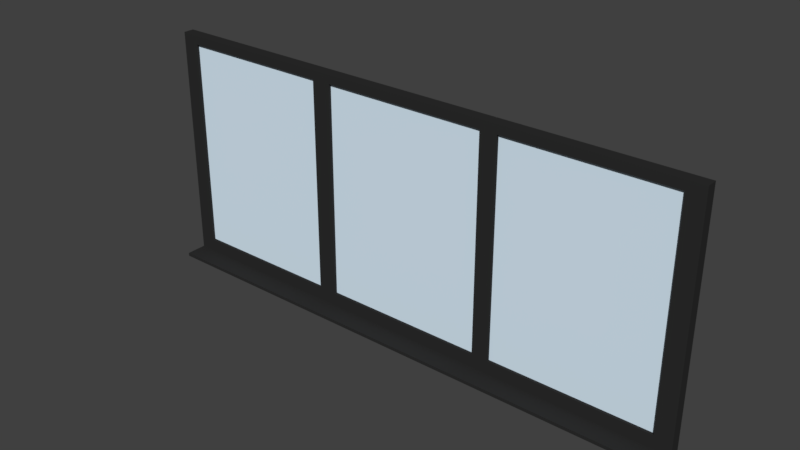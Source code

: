 # Source: FENSTER_07.blend  (saved by Blender 2.79.0; exported with 4.5.12 LTS)
import bpy
from mathutils import Matrix  # noqa: F401  (used for matrix-valued properties, if any)

bpy.ops.wm.read_factory_settings(use_empty=True)
scene = bpy.context.scene
scene.name = 'Scene'

# ---- collections
col_collection_1 = bpy.data.collections.new('Collection 1'); scene.collection.children.link(col_collection_1)

# ---- materials (node trees are filled in below, after node groups)
mat_material_001 = bpy.data.materials.new('Material.001')
mat_material_001.alpha_threshold = 0.0
mat_material_001.use_transparent_shadow = False
mat_material_001.diffuse_color = (0.7379, 0.8879, 1.0, 1.0)
mat_material_001.roughness = 0.5
mat_material_001.specular_intensity = 0.8
mat_material_073 = bpy.data.materials.new('Material.073')
mat_material_073.alpha_threshold = 0.0
mat_material_073.use_transparent_shadow = False
mat_material_073.diffuse_color = (0.02721, 0.02721, 0.02721, 1.0)
mat_material_073.roughness = 0.5
mat_material_072 = bpy.data.materials.new('Material.072')
mat_material_072.alpha_threshold = 0.0
mat_material_072.use_transparent_shadow = False
mat_material_072.diffuse_color = (0.6152, 0.6152, 0.6152, 1.0)
mat_material_072.roughness = 0.5

# ---- material node trees

# ---- world
world_world = bpy.data.worlds.new('World'); scene.world = world_world
world_world.color = (0.05088, 0.05088, 0.05088)
world_world.use_sun_shadow = False
world_world.sun_shadow_jitter_overblur = 0.0
world_world.cycles.sampling_method = 'MANUAL'

# ---- meshes
me_cube_001 = bpy.data.meshes.new('Cube.001')
me_cube_001.from_pydata([(-2.538, 0.9694, -1.0), (-2.538, 0.9694, 1.611), (-2.538, 1.0, -1.0), (-2.538, 1.0, 1.611), (1.0, 0.9694, -1.0), (1.0, 0.9694, 1.611), (1.0, 1.0, -1.0), (1.0, 1.0, 1.611)], [], [(0, 1, 3, 2), (2, 3, 7, 6), (6, 7, 5, 4), (4, 5, 1, 0), (2, 6, 4, 0), (7, 3, 1, 5)])
me_cube_001.materials.append(mat_material_001)
me_cube_001.use_remesh_preserve_volume = False
me_cube_001.use_remesh_preserve_attributes = False
me_cube_001.use_mirror_vertex_groups = False
me_cube_001.update()
me_cube_026 = bpy.data.meshes.new('Cube.026')
me_cube_026.from_pydata([(-42.29, -0.6498, -1.0), (-42.29, -0.6498, 35.08), (-42.29, 1.0, -1.0), (-42.29, 1.0, 35.08), (-39.71, -0.6498, -1.0), (-39.71, -0.6498, 35.08), (-39.71, 1.0, -1.0), (-39.71, 1.0, 35.08), (-42.29, -0.6498, 1.012), (-42.29, 1.0, 1.012), (-39.71, 1.0, 1.012), (-39.71, -0.6498, 1.012), (-42.29, -0.6498, 33.65), (-42.29, 1.0, 33.65), (-39.71, 1.0, 33.65), (-39.71, -0.6498, 33.65), (41.93, 1.0, 1.012), (41.93, 1.0, -1.0), (41.93, -0.6498, -1.0), (41.93, 1.0, 35.08), (41.93, -0.6498, 35.08), (41.93, -0.6498, 1.012), (41.93, 1.0, 33.65), (41.93, -0.6498, 33.65), (39.33, -0.6498, -1.0), (39.33, 1.0, -1.0), (39.33, 1.0, 33.65), (39.33, 1.0, 1.012), (39.33, -0.6498, 33.65), (39.33, -0.6498, 35.08), (39.33, 1.0, 35.08), (39.33, -0.6498, 1.012), (-13.02, -0.6498, -1.0), (-13.02, 1.0, 1.012), (-13.02, -0.6498, 35.08), (-13.02, 1.0, 35.08), (-13.02, 1.0, -1.0), (-13.02, 1.0, 33.65), (-13.02, -0.6498, 33.65), (-13.02, -0.6498, 1.012), (12.04, 1.0, -1.0), (12.04, 1.0, 33.65), (12.04, -0.6498, 33.65), (12.04, -0.6498, 1.012), (12.04, -0.6498, -1.0), (12.04, 1.0, 1.012), (12.04, -0.6498, 35.08), (12.04, 1.0, 35.08), (-15.95, -0.6498, -1.0), (-15.95, 1.0, 1.012), (-15.95, -0.6498, 35.08), (-15.95, 1.0, 35.08), (-15.95, 1.0, -1.0), (-15.95, 1.0, 33.65), (-15.95, -0.6498, 33.65), (-15.95, -0.6498, 1.012), (14.59, 1.0, -1.0), (14.59, 1.0, 33.65), (14.59, -0.6498, 33.65), (14.59, -0.6498, 1.012), (14.59, -0.6498, -1.0), (14.59, 1.0, 1.012), (14.59, -0.6498, 35.08), (14.59, 1.0, 35.08), (13.31, -0.6498, -1.0), (13.31, 0.9017, 1.012), (13.31, -0.6498, 35.08), (13.31, 0.9017, 35.08), (13.31, 0.9017, -1.0), (13.31, 0.9017, 33.65), (13.31, -0.6498, 33.65), (13.31, -0.6498, 1.012), (13.21, -0.6498, -1.0), (13.21, 1.0, 1.012), (13.21, -0.6498, 35.08), (13.21, 1.0, 35.08), (13.21, 1.0, -1.0), (13.21, 1.0, 33.65), (13.21, -0.6498, 33.65), (13.21, -0.6498, 1.012), (13.42, 1.0, -1.0), (13.42, 1.0, 33.65), (13.42, -0.6498, 33.65), (13.42, -0.6498, 1.012), (13.42, -0.6498, -1.0), (13.42, 1.0, 1.012), (13.42, -0.6498, 35.08), (13.42, 1.0, 35.08), (12.04, 1.0, 17.33), (12.04, -0.6498, 17.33), (14.59, 1.0, 17.33), (14.59, -0.6498, 17.33), (13.31, -0.6498, 17.33), (13.31, 0.9017, 17.33), (13.21, 1.0, 17.33), (13.21, -0.6498, 17.33), (13.42, -0.6498, 17.33), (13.42, 1.0, 17.33), (12.04, 1.0, 15.33), (14.59, 1.0, 15.33), (13.31, 0.9017, 15.33), (13.21, 1.0, 15.33), (13.42, 1.0, 15.33), (12.04, -0.6498, 15.33), (14.59, -0.6498, 15.33), (13.31, -0.6498, 15.33), (13.21, -0.6498, 15.33), (13.42, -0.6498, 15.33), (12.82, -0.6498, -1.0), (12.43, -0.6498, -1.0), (12.82, 1.0, 1.012), (12.43, 1.0, 1.012), (12.82, -0.6498, 35.08), (12.43, -0.6498, 35.08), (12.82, 1.0, 35.08), (12.43, 1.0, 35.08), (12.43, 1.0, -1.0), (12.82, 1.0, -1.0), (12.43, 1.0, 33.65), (12.82, 1.0, 33.65), (12.43, -0.6498, 33.65), (12.82, -0.6498, 33.65), (12.43, -0.6498, 1.012), (12.82, -0.6498, 1.012), (12.43, -0.6498, 17.33), (12.82, -0.6498, 17.33), (12.43, 1.0, 17.33), (12.82, 1.0, 17.33), (12.43, 1.0, 15.33), (12.82, 1.0, 15.33), (12.43, -0.6498, 15.33), (12.82, -0.6498, 15.33), (12.04, -0.6498, 16.28), (12.04, -0.6498, 16.79), (14.59, -0.6498, 16.28), (14.59, -0.6498, 16.79), (13.31, -0.6498, 16.28), (13.31, -0.6498, 16.79), (13.21, -0.6498, 16.28), (13.21, -0.6498, 16.79), (13.42, -0.6498, 16.28), (13.42, -0.6498, 16.79), (12.04, 1.0, 16.79), (12.04, 1.0, 16.28), (14.59, 1.0, 16.79), (14.59, 1.0, 16.28), (13.31, 0.9017, 16.79), (13.31, 0.9017, 16.28), (13.21, 1.0, 16.79), (13.21, 1.0, 16.28), (13.42, 1.0, 16.79), (13.42, 1.0, 16.28), (12.43, -0.6498, 16.28), (12.43, -0.6498, 16.79), (12.82, -0.6498, 16.28), (12.82, -0.6498, 16.79), (12.82, 1.393, 16.28), (12.82, 1.393, 16.79), (12.43, 1.393, 16.28), (12.43, 1.393, 16.79), (12.82, 1.147, 17.33), (13.21, 1.147, 17.33), (12.04, 1.147, 16.28), (12.04, 1.147, 15.33), (13.21, 1.147, 16.28), (13.21, 1.147, 15.33), (12.82, 1.147, 15.33), (12.04, 1.147, 17.33), (12.43, 1.147, 17.33), (12.43, 1.147, 15.33), (12.43, 1.147, 16.28), (12.82, 1.147, 16.28), (12.04, 1.147, 16.79), (13.21, 1.147, 16.79), (12.43, 1.147, 16.79), (12.82, 1.147, 16.79), (12.43, 1.678, 16.79), (12.43, 1.678, 16.28), (12.82, 1.678, 16.79), (12.82, 1.678, 16.28), (12.82, 1.678, 14.03), (12.43, 1.678, 14.03), (12.82, 1.393, 14.03), (12.43, 1.393, 14.03), (-42.29, 1.0, -1.515), (-42.29, -0.6498, -1.515), (-39.71, 1.0, -1.515), (-39.71, -0.6498, -1.515), (-15.95, -0.6498, -1.515), (39.33, 1.0, -1.515), (41.93, 1.0, -1.515), (41.93, -0.6498, -1.515), (39.33, -0.6498, -1.515), (14.59, 1.0, -1.515), (12.04, -0.6498, -1.515), (-13.02, -0.6498, -1.515), (-15.95, 1.0, -1.515), (-13.02, 1.0, -1.515), (12.04, 1.0, -1.515), (12.43, -0.6498, -1.515), (13.42, 1.0, -1.515), (14.59, -0.6498, -1.515), (13.42, -0.6498, -1.515), (13.31, -0.6498, -1.515), (13.21, 1.0, -1.515), (13.31, 0.9017, -1.515), (13.21, -0.6498, -1.515), (12.82, 1.0, -1.515), (12.82, -0.6498, -1.515), (12.43, 1.0, -1.515), (13.31, -3.86, -1.0), (13.31, -3.86, -1.515), (-42.29, -3.86, -1.0), (-39.71, -3.86, -1.0), (-15.95, -3.86, -1.0), (41.93, -3.86, -1.0), (39.33, -3.86, -1.0), (-42.29, -3.86, -1.515), (12.04, -3.86, -1.0), (-13.02, -3.86, -1.0), (12.43, -3.86, -1.0), (-15.95, -3.86, -1.515), (-39.71, -3.86, -1.515), (14.59, -3.86, -1.0), (13.42, -3.86, -1.0), (13.21, -3.86, -1.0), (13.21, -3.86, -1.515), (12.82, -3.86, -1.0), (12.82, -3.86, -1.515), (14.59, -3.86, -1.515), (13.42, -3.86, -1.515), (41.93, -3.86, -1.515), (39.33, -3.86, -1.515), (12.04, -3.86, -1.515), (-13.02, -3.86, -1.515), (12.43, -3.86, -1.515)], [], [(12, 1, 3, 13), (13, 3, 7, 14), (29, 28, 23, 20), (15, 5, 1, 12), (201, 192, 232, 229), (7, 3, 1, 5), (4, 11, 8, 0), (27, 26, 22, 16), (2, 9, 10, 6), (0, 8, 9, 2), (11, 15, 12, 8), (116, 117, 207, 209), (9, 13, 14, 10), (8, 12, 13, 9), (22, 19, 20, 23), (17, 16, 21, 18), (16, 22, 23, 21), (30, 29, 20, 19), (25, 27, 16, 17), (28, 31, 21, 23), (26, 30, 19, 22), (31, 24, 18, 21), (59, 60, 24, 31), (57, 63, 30, 26), (49, 10, 11, 55), (56, 61, 27, 25), (63, 62, 29, 30), (32, 48, 214, 219), (10, 14, 15, 11), (62, 58, 28, 29), (55, 48, 32, 39), (53, 51, 35, 37), (54, 55, 39, 38), (52, 49, 33, 36), (51, 50, 34, 35), (108, 109, 220, 227), (49, 53, 37, 33), (50, 54, 38, 34), (99, 104, 59, 61), (25, 17, 190, 189), (35, 34, 46, 47), (36, 33, 45, 40), (45, 33, 39, 43), (37, 35, 47, 41), (39, 32, 44, 43), (5, 15, 54, 50), (39, 33, 37, 38), (84, 64, 210, 224), (7, 5, 50, 51), (6, 10, 49, 52), (59, 31, 27, 61), (14, 7, 51, 53), (11, 4, 48, 55), (86, 82, 58, 62), (97, 81, 57, 90), (4, 0, 212, 213), (87, 86, 62, 63), (80, 85, 61, 56), (107, 83, 59, 104), (81, 87, 63, 57), (83, 84, 60, 59), (34, 38, 42, 46), (41, 42, 38, 37), (53, 54, 15, 14), (26, 28, 58, 57), (31, 28, 26, 27), (98, 45, 43, 103), (53, 49, 55, 54), (79, 72, 64, 71), (77, 75, 67, 69), (106, 79, 71, 105), (76, 73, 65, 68), (75, 74, 66, 67), (40, 116, 209, 198), (94, 77, 69, 93), (74, 78, 70, 66), (112, 121, 78, 74), (127, 119, 77, 94), (187, 188, 221, 222), (114, 112, 74, 75), (117, 110, 73, 76), (131, 123, 79, 106), (119, 114, 75, 77), (123, 108, 72, 79), (71, 64, 84, 83), (69, 67, 87, 81), (105, 71, 83, 107), (68, 65, 85, 80), (67, 66, 86, 87), (36, 40, 198, 197), (93, 69, 81, 97), (66, 70, 82, 86), (146, 93, 97, 150), (70, 92, 96, 82), (121, 125, 95, 78), (126, 127, 160, 168), (148, 94, 93, 146), (78, 95, 92, 70), (41, 88, 89, 42), (82, 96, 91, 58), (150, 97, 90, 144), (57, 58, 91, 90), (85, 102, 99, 61), (73, 101, 100, 65), (110, 129, 101, 73), (65, 100, 102, 85), (136, 105, 107, 140), (154, 131, 106, 138), (138, 106, 105, 136), (143, 98, 103, 132), (140, 107, 104, 134), (145, 134, 104, 99), (132, 103, 130, 152), (152, 130, 131, 154), (45, 98, 128, 111), (111, 128, 129, 110), (143, 142, 172, 162), (88, 126, 168, 167), (42, 89, 124, 120), (120, 124, 125, 121), (43, 44, 109, 122), (122, 109, 108, 123), (41, 47, 115, 118), (118, 115, 114, 119), (103, 43, 122, 130), (130, 122, 123, 131), (40, 45, 111, 116), (116, 111, 110, 117), (47, 46, 113, 115), (115, 113, 112, 114), (48, 4, 213, 214), (72, 108, 227, 225), (88, 41, 118, 126), (126, 118, 119, 127), (46, 42, 120, 113), (113, 120, 121, 112), (129, 128, 169, 166), (98, 143, 162, 163), (148, 149, 164, 173), (142, 88, 167, 172), (124, 153, 155, 125), (153, 152, 154, 155), (89, 133, 153, 124), (133, 132, 152, 153), (90, 91, 135, 144), (144, 135, 134, 145), (96, 141, 135, 91), (141, 140, 134, 135), (88, 142, 133, 89), (142, 143, 132, 133), (95, 139, 137, 92), (139, 138, 136, 137), (125, 155, 139, 95), (155, 154, 138, 139), (92, 137, 141, 96), (137, 136, 140, 141), (102, 151, 145, 99), (151, 150, 144, 145), (101, 149, 147, 100), (149, 148, 146, 147), (127, 94, 161, 160), (149, 101, 165, 164), (100, 147, 151, 102), (147, 146, 150, 151), (175, 160, 161, 173), (172, 167, 168, 174), (174, 168, 160, 175), (169, 170, 171, 166), (171, 170, 158, 156), (163, 162, 170, 169), (162, 172, 174, 170), (166, 171, 164, 165), (171, 175, 173, 164), (101, 129, 166, 165), (94, 148, 173, 161), (128, 98, 163, 169), (159, 157, 178, 176), (174, 175, 157, 159), (175, 171, 156, 157), (170, 174, 159, 158), (177, 176, 178, 179), (157, 156, 179, 178), (156, 158, 183, 182), (158, 159, 176, 177), (179, 156, 182, 180), (158, 177, 181, 183), (177, 179, 180, 181), (182, 183, 181, 180), (184, 186, 187, 185), (192, 189, 190, 191), (201, 193, 189, 192), (188, 196, 197, 195), (195, 197, 198, 194), (187, 186, 196, 188), (202, 200, 193, 201), (206, 204, 205, 203), (208, 207, 204, 206), (203, 205, 200, 202), (194, 198, 209, 199), (199, 209, 207, 208), (2, 6, 186, 184), (80, 56, 193, 200), (52, 36, 197, 196), (68, 80, 200, 205), (60, 84, 224, 223), (76, 68, 205, 204), (17, 18, 191, 190), (185, 187, 222, 217), (6, 52, 196, 186), (0, 2, 184, 185), (117, 76, 204, 207), (56, 25, 189, 193), (206, 203, 211, 226), (195, 194, 233, 234), (210, 225, 226, 211), (219, 214, 221, 234), (227, 220, 235, 228), (224, 210, 211, 230), (213, 212, 217, 222), (214, 213, 222, 221), (225, 227, 228, 226), (223, 224, 230, 229), (220, 218, 233, 235), (215, 216, 232, 231), (218, 219, 234, 233), (216, 223, 229, 232), (64, 72, 225, 210), (191, 18, 215, 231), (194, 199, 235, 233), (0, 185, 217, 212), (202, 201, 229, 230), (192, 191, 231, 232), (203, 202, 230, 211), (109, 44, 218, 220), (18, 24, 216, 215), (188, 195, 234, 221), (208, 206, 226, 228), (44, 32, 219, 218), (199, 208, 228, 235), (24, 60, 223, 216)])
me_cube_026.polygons.foreach_set('material_index', [0, 0, 0, 0, 0, 0, 0, 0, 0, 0, 0, 0, 0, 0, 0, 0, 0, 0, 0, 0, 0, 0, 0, 0, 0, 0, 0, 0, 0, 0, 0, 0, 0, 0, 0, 0, 0, 0, 0, 0, 0, 0, 0, 0, 0, 0, 0, 0, 0, 0, 0, 0, 0, 0, 0, 0, 0, 0, 0, 0, 0, 0, 0, 0, 0, 0, 0, 0, 0, 0, 0, 0, 0, 0, 0, 0, 0, 0, 0, 0, 0, 0, 0, 0, 0, 0, 0, 0, 0, 0, 0, 0, 0, 0, 0, 1, 0, 0, 0, 0, 0, 0, 0, 0, 0, 0, 0, 0, 0, 0, 0, 0, 0, 0, 0, 0, 1, 1, 0, 0, 0, 0, 0, 0, 0, 0, 0, 0, 0, 0, 0, 0, 0, 0, 0, 0, 1, 1, 1, 1, 0, 0, 0, 0, 0, 0, 0, 0, 0, 0, 0, 0, 0, 0, 0, 0, 0, 0, 0, 0, 1, 1, 0, 0, 1, 1, 1, 1, 1, 1, 1, 1, 1, 1, 1, 1, 1, 1, 1, 1, 1, 1, 1, 1, 1, 1, 1, 1, 0, 0, 0, 0, 0, 0, 0, 0, 0, 0, 0, 0, 0, 0, 0, 0, 0, 0, 0, 0, 0, 0, 0, 0, 0, 0, 0, 0, 0, 0, 0, 0, 0, 0, 0, 0, 0, 0, 0, 0, 0, 0, 0, 0, 0, 0, 0, 0, 0, 0, 0, 0])
me_cube_026.materials.append(mat_material_073)
me_cube_026.materials.append(mat_material_072)
me_cube_026.use_remesh_preserve_volume = False
me_cube_026.use_remesh_preserve_attributes = False
me_cube_026.use_mirror_vertex_groups = False
me_cube_026.update()

# ---- objects
ob_cube = bpy.data.objects.new('Cube', me_cube_001)
ob_cube_002 = bpy.data.objects.new('Cube.002', me_cube_026)

# ---- transforms, parenting, visibility, modifiers, constraints
ob_cube.location = (1.322, -1.054, 1.048)
ob_cube.scale = (1.73, 1.0, 1.0)
ob_cube.lineart.crease_threshold = 0.0
ob_cube_002.location = (-0.01282, -0.06524, 0.04577)
ob_cube_002.scale = (0.07685, 0.07685, 0.07685)
ob_cube_002.lineart.crease_threshold = 0.0

# ---- collection membership
col_collection_1.objects.link(ob_cube)
col_collection_1.objects.link(ob_cube_002)

# ---- scene / render settings (as saved in the file)
scene.frame_start = 1; scene.frame_end = 250; scene.frame_set(1)
scene.render.engine = 'BLENDER_EEVEE_NEXT'
scene.render.resolution_percentage = 50
scene.render.dither_intensity = 0.0
scene.cycles.use_denoising = False
scene.cycles.samples = 128
scene.cycles.sampling_pattern = 'TABULATED_SOBOL'
scene.cycles.use_adaptive_sampling = False
scene.cycles.use_light_tree = False
scene.cycles.blur_glossy = 0.0
scene.cycles.sample_clamp_indirect = 0.0
scene.view_settings.view_transform = 'Standard'
bpy.context.view_layer.update()

# ---- added for rendering (the .blend has no active camera and no usable light): camera, sun
cam_auto = bpy.data.cameras.new('AutoCamera')
cam_auto.lens = 50.0
cam_auto.sensor_width = 36.0
cam_auto.clip_end = 1000.0
ob_auto_camera = bpy.data.objects.new('AutoCamera', cam_auto)
scene.collection.objects.link(ob_auto_camera)
ob_auto_camera.location = (6.51398, -7.99799, 6.56801)
ob_auto_camera.rotation_euler = (1.09748, -7.21219e-08, 0.694738)
scene.camera = ob_auto_camera
light_auto_sun = bpy.data.lights.new('AutoSun', 'SUN')
light_auto_sun.energy = 3.0
light_auto_sun.angle = 0.0523599
ob_auto_sun = bpy.data.objects.new('AutoSun', light_auto_sun)
scene.collection.objects.link(ob_auto_sun)
ob_auto_sun.rotation_euler = (0.872665, 0.174533, 0.523599)
bpy.context.view_layer.update()
